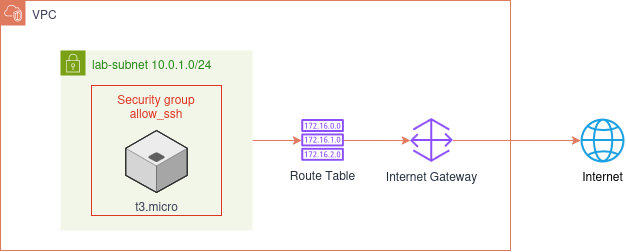

The diagram above was exported from draw.io. Its source (the exported page's mxGraphModel, read from the mxfile embedded in the PNG):
<mxGraphModel dx="1119" dy="681" grid="1" gridSize="10" guides="1" tooltips="1" connect="1" arrows="1" fold="1" page="1" pageScale="1" pageWidth="827" pageHeight="1169" math="0" shadow="0">
  <root>
    <mxCell id="0" />
    <mxCell id="1" parent="0" />
    <mxCell id="4JrkFRpT9khe0q176EB5-2" parent="1" style="points=[[0,0],[0.25,0],[0.5,0],[0.75,0],[1,0],[1,0.25],[1,0.5],[1,0.75],[1,1],[0.75,1],[0.5,1],[0.25,1],[0,1],[0,0.75],[0,0.5],[0,0.25]];outlineConnect=0;html=1;whiteSpace=wrap;fontSize=12;fontStyle=0;container=1;pointerEvents=0;collapsible=0;recursiveResize=0;shape=mxgraph.aws4.group;grIcon=mxgraph.aws4.group_vpc2;fillColor=none;verticalAlign=top;align=left;spacingLeft=30;dashed=0;labelBackgroundColor=none;strokeColor=#E07A5F;fontColor=#393C56;" value="VPC" vertex="1">
      <mxGeometry height="250" width="510" x="70" y="170" as="geometry" />
    </mxCell>
    <mxCell id="4JrkFRpT9khe0q176EB5-13" edge="1" parent="4JrkFRpT9khe0q176EB5-2" source="4JrkFRpT9khe0q176EB5-7" style="edgeStyle=orthogonalEdgeStyle;rounded=0;orthogonalLoop=1;jettySize=auto;html=1;strokeColor=#E07A5F;fontColor=#393C56;fillColor=#F2CC8F;" target="4JrkFRpT9khe0q176EB5-10">
      <mxGeometry relative="1" as="geometry" />
    </mxCell>
    <mxCell id="4JrkFRpT9khe0q176EB5-7" parent="4JrkFRpT9khe0q176EB5-2" style="points=[[0,0],[0.25,0],[0.5,0],[0.75,0],[1,0],[1,0.25],[1,0.5],[1,0.75],[1,1],[0.75,1],[0.5,1],[0.25,1],[0,1],[0,0.75],[0,0.5],[0,0.25]];outlineConnect=0;gradientColor=none;html=1;whiteSpace=wrap;fontSize=12;fontStyle=0;container=1;pointerEvents=0;collapsible=0;recursiveResize=0;shape=mxgraph.aws4.group;grIcon=mxgraph.aws4.group_security_group;grStroke=0;strokeColor=#7AA116;fillColor=#F2F6E8;verticalAlign=top;align=left;spacingLeft=30;fontColor=#248814;dashed=0;" value="lab-subnet 10.0.1.0/24" vertex="1">
      <mxGeometry height="180" width="192" x="60" y="50" as="geometry" />
    </mxCell>
    <mxCell id="4JrkFRpT9khe0q176EB5-8" parent="4JrkFRpT9khe0q176EB5-7" style="fillColor=none;strokeColor=#DD3522;verticalAlign=top;fontStyle=0;fontColor=#DD3522;whiteSpace=wrap;html=1;" value="Security group allow_ssh" vertex="1">
      <mxGeometry height="130" width="130" x="31" y="35" as="geometry" />
    </mxCell>
    <mxCell id="4JrkFRpT9khe0q176EB5-9" parent="4JrkFRpT9khe0q176EB5-7" style="verticalLabelPosition=bottom;html=1;verticalAlign=top;strokeWidth=1;align=center;outlineConnect=0;dashed=0;outlineConnect=0;shape=mxgraph.aws3d.application_server;fillColor=#ECECEC;strokeColor=#5E5E5E;aspect=fixed;strokeColor2=#292929;fontColor=#393C56;" value="t3.micro" vertex="1">
      <mxGeometry height="62" width="61.5" x="65.25" y="80" as="geometry" />
    </mxCell>
    <mxCell id="4JrkFRpT9khe0q176EB5-10" parent="4JrkFRpT9khe0q176EB5-2" style="sketch=0;outlineConnect=0;fontColor=#232F3E;gradientColor=none;fillColor=#8C4FFF;strokeColor=none;dashed=0;verticalLabelPosition=bottom;verticalAlign=top;align=center;html=1;fontSize=12;fontStyle=0;aspect=fixed;pointerEvents=1;shape=mxgraph.aws4.route_table;" value="Route Table" vertex="1">
      <mxGeometry height="41.77" width="42.87" x="301" y="119.12" as="geometry" />
    </mxCell>
    <mxCell id="4JrkFRpT9khe0q176EB5-4" parent="4JrkFRpT9khe0q176EB5-2" style="sketch=0;outlineConnect=0;fontColor=#232F3E;gradientColor=none;fillColor=#8C4FFF;strokeColor=none;dashed=0;verticalLabelPosition=bottom;verticalAlign=top;align=center;html=1;fontSize=12;fontStyle=0;aspect=fixed;pointerEvents=1;shape=mxgraph.aws4.gateway;" value="Internet Gateway" vertex="1">
      <mxGeometry height="44" width="42.87" x="410" y="118" as="geometry" />
    </mxCell>
    <mxCell id="4JrkFRpT9khe0q176EB5-11" edge="1" parent="4JrkFRpT9khe0q176EB5-2" source="4JrkFRpT9khe0q176EB5-10" style="edgeStyle=orthogonalEdgeStyle;rounded=0;orthogonalLoop=1;jettySize=auto;html=1;strokeColor=#E07A5F;fontColor=#393C56;fillColor=#F2CC8F;" target="4JrkFRpT9khe0q176EB5-4">
      <mxGeometry relative="1" as="geometry" />
    </mxCell>
    <mxCell id="4JrkFRpT9khe0q176EB5-6" edge="1" parent="1" source="4JrkFRpT9khe0q176EB5-4" style="edgeStyle=orthogonalEdgeStyle;rounded=0;orthogonalLoop=1;jettySize=auto;html=1;strokeColor=#E07A5F;fontColor=#393C56;fillColor=#F2CC8F;" target="4JrkFRpT9khe0q176EB5-5">
      <mxGeometry relative="1" as="geometry" />
    </mxCell>
    <mxCell id="4JrkFRpT9khe0q176EB5-5" parent="1" style="sketch=0;outlineConnect=0;fontColor=light-dark(#000000, #121212);fillColor=#1ba1e2;strokeColor=#006EAF;dashed=0;verticalLabelPosition=bottom;verticalAlign=top;align=center;html=1;fontSize=12;fontStyle=0;aspect=fixed;pointerEvents=1;shape=mxgraph.aws4.globe;" value="Internet" vertex="1">
      <mxGeometry height="44" width="44" x="650" y="288" as="geometry" />
    </mxCell>
  </root>
</mxGraphModel>